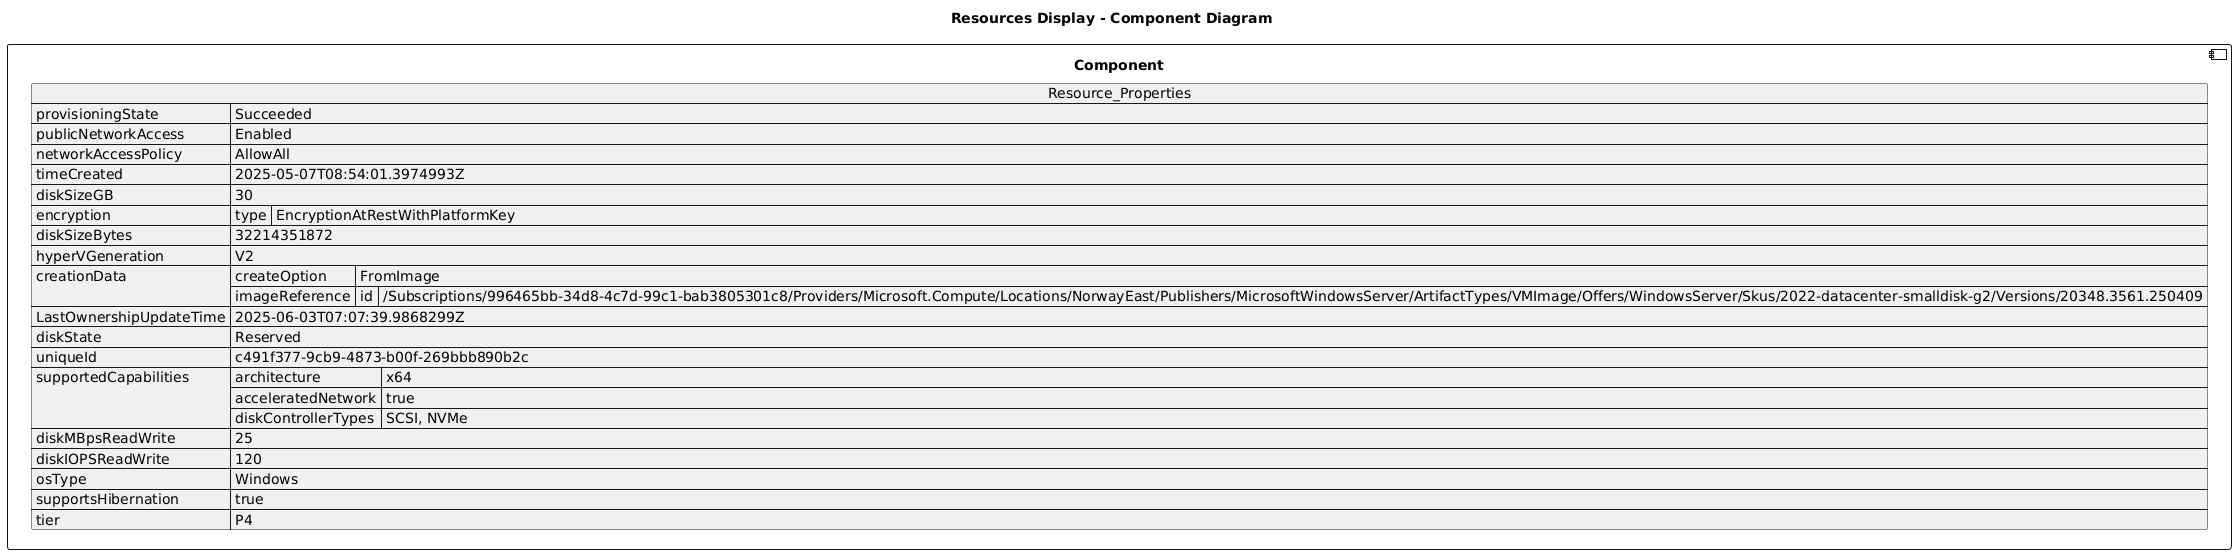

The diagram above was rendered by PlantUML. Its source (embedded in the PNG):
@startuml

title Resources Display - Component Diagram

component Component {

json  Resource_Properties {
  "provisioningState": "Succeeded",
  "publicNetworkAccess": "Enabled",
  "networkAccessPolicy": "AllowAll",
  "timeCreated": "2025-05-07T08:54:01.3974993Z",
  "diskSizeGB": 30,
  "encryption": {
    "type": "EncryptionAtRestWithPlatformKey"
  },
  "diskSizeBytes": 32214351872,
  "hyperVGeneration": "V2",
  "creationData": {
    "createOption": "FromImage",
    "imageReference": {
      "id": "/Subscriptions/996465bb-34d8-4c7d-99c1-bab3805301c8/Providers/Microsoft.Compute/Locations/NorwayEast/Publishers/MicrosoftWindowsServer/ArtifactTypes/VMImage/Offers/WindowsServer/Skus/2022-datacenter-smalldisk-g2/Versions/20348.3561.250409"
    }
  },
  "LastOwnershipUpdateTime": "2025-06-03T07:07:39.9868299Z",
  "diskState": "Reserved",
  "uniqueId": "c491f377-9cb9-4873-b00f-269bbb890b2c",
  "supportedCapabilities": {
    "architecture": "x64",
    "acceleratedNetwork": true,
    "diskControllerTypes": "SCSI, NVMe"
  },
  "diskMBpsReadWrite": 25,
  "diskIOPSReadWrite": 120,
  "osType": "Windows",
  "supportsHibernation": true,
  "tier": "P4"
}
}
@enduml